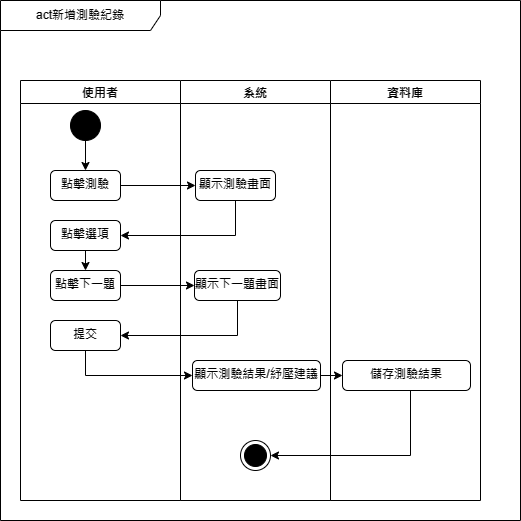

The diagram above was exported from draw.io. Its source (the exported page's mxGraphModel, read from the mxfile embedded in the PNG):
<mxGraphModel dx="1290" dy="1718" grid="1" gridSize="10" guides="1" tooltips="1" connect="1" arrows="1" fold="1" page="1" pageScale="1" pageWidth="827" pageHeight="1169" math="0" shadow="0">
  <root>
    <mxCell id="0" />
    <mxCell id="1" parent="0" />
    <mxCell id="Kxi6w6OUu8dSat3lFSxK-36" value="act新增測驗紀錄" style="shape=umlFrame;whiteSpace=wrap;html=1;pointerEvents=0;recursiveResize=0;container=1;collapsible=0;width=160;" parent="1" vertex="1">
      <mxGeometry x="220" y="-70" width="520" height="520" as="geometry" />
    </mxCell>
    <mxCell id="Kxi6w6OUu8dSat3lFSxK-42" value="使用者" style="swimlane;" parent="Kxi6w6OUu8dSat3lFSxK-36" vertex="1">
      <mxGeometry x="20" y="80" width="160" height="420" as="geometry" />
    </mxCell>
    <mxCell id="Kxi6w6OUu8dSat3lFSxK-47" style="edgeStyle=orthogonalEdgeStyle;rounded=0;orthogonalLoop=1;jettySize=auto;html=1;exitX=0.5;exitY=1;exitDx=0;exitDy=0;entryX=0.5;entryY=0;entryDx=0;entryDy=0;" parent="Kxi6w6OUu8dSat3lFSxK-42" source="Kxi6w6OUu8dSat3lFSxK-44" target="Kxi6w6OUu8dSat3lFSxK-45" edge="1">
      <mxGeometry relative="1" as="geometry" />
    </mxCell>
    <mxCell id="Kxi6w6OUu8dSat3lFSxK-44" value="" style="ellipse;fillColor=strokeColor;html=1;" parent="Kxi6w6OUu8dSat3lFSxK-42" vertex="1">
      <mxGeometry x="50" y="30" width="30" height="30" as="geometry" />
    </mxCell>
    <mxCell id="Kxi6w6OUu8dSat3lFSxK-45" value="點擊測驗" style="html=1;align=center;verticalAlign=top;rounded=1;absoluteArcSize=1;arcSize=10;dashed=0;whiteSpace=wrap;" parent="Kxi6w6OUu8dSat3lFSxK-42" vertex="1">
      <mxGeometry x="30" y="90" width="70" height="30" as="geometry" />
    </mxCell>
    <mxCell id="Kxi6w6OUu8dSat3lFSxK-66" style="edgeStyle=orthogonalEdgeStyle;rounded=0;orthogonalLoop=1;jettySize=auto;html=1;exitX=0.5;exitY=1;exitDx=0;exitDy=0;entryX=0.5;entryY=0;entryDx=0;entryDy=0;" parent="Kxi6w6OUu8dSat3lFSxK-42" source="Kxi6w6OUu8dSat3lFSxK-60" target="Kxi6w6OUu8dSat3lFSxK-62" edge="1">
      <mxGeometry relative="1" as="geometry" />
    </mxCell>
    <mxCell id="Kxi6w6OUu8dSat3lFSxK-60" value="點擊選項" style="html=1;align=center;verticalAlign=top;rounded=1;absoluteArcSize=1;arcSize=10;dashed=0;whiteSpace=wrap;" parent="Kxi6w6OUu8dSat3lFSxK-42" vertex="1">
      <mxGeometry x="30" y="140" width="70" height="30" as="geometry" />
    </mxCell>
    <mxCell id="Kxi6w6OUu8dSat3lFSxK-62" value="點擊下一題" style="html=1;align=center;verticalAlign=top;rounded=1;absoluteArcSize=1;arcSize=10;dashed=0;whiteSpace=wrap;" parent="Kxi6w6OUu8dSat3lFSxK-42" vertex="1">
      <mxGeometry x="30" y="190" width="70" height="30" as="geometry" />
    </mxCell>
    <mxCell id="Kxi6w6OUu8dSat3lFSxK-67" value="提交" style="html=1;align=center;verticalAlign=top;rounded=1;absoluteArcSize=1;arcSize=10;dashed=0;whiteSpace=wrap;" parent="Kxi6w6OUu8dSat3lFSxK-42" vertex="1">
      <mxGeometry x="30" y="240" width="70" height="30" as="geometry" />
    </mxCell>
    <mxCell id="Kxi6w6OUu8dSat3lFSxK-43" value="系統" style="swimlane;" parent="Kxi6w6OUu8dSat3lFSxK-36" vertex="1">
      <mxGeometry x="180" y="80" width="150" height="420" as="geometry" />
    </mxCell>
    <mxCell id="Kxi6w6OUu8dSat3lFSxK-58" value="顯示測驗畫面" style="html=1;align=center;verticalAlign=top;rounded=1;absoluteArcSize=1;arcSize=10;dashed=0;whiteSpace=wrap;" parent="Kxi6w6OUu8dSat3lFSxK-43" vertex="1">
      <mxGeometry x="15" y="90" width="80" height="30" as="geometry" />
    </mxCell>
    <mxCell id="Kxi6w6OUu8dSat3lFSxK-63" value="顯示下一題畫面" style="html=1;align=center;verticalAlign=top;rounded=1;absoluteArcSize=1;arcSize=10;dashed=0;whiteSpace=wrap;" parent="Kxi6w6OUu8dSat3lFSxK-43" vertex="1">
      <mxGeometry x="14" y="190" width="86" height="30" as="geometry" />
    </mxCell>
    <mxCell id="Kxi6w6OUu8dSat3lFSxK-69" value="顯示測驗結果/紓壓建議" style="html=1;align=center;verticalAlign=top;rounded=1;absoluteArcSize=1;arcSize=10;dashed=0;whiteSpace=wrap;" parent="Kxi6w6OUu8dSat3lFSxK-43" vertex="1">
      <mxGeometry x="12" y="280" width="128" height="30" as="geometry" />
    </mxCell>
    <mxCell id="Kxi6w6OUu8dSat3lFSxK-72" value="" style="ellipse;html=1;shape=endState;fillColor=strokeColor;" parent="Kxi6w6OUu8dSat3lFSxK-43" vertex="1">
      <mxGeometry x="60" y="360" width="30" height="30" as="geometry" />
    </mxCell>
    <mxCell id="Kxi6w6OUu8dSat3lFSxK-61" style="edgeStyle=orthogonalEdgeStyle;rounded=0;orthogonalLoop=1;jettySize=auto;html=1;exitX=1;exitY=0.5;exitDx=0;exitDy=0;entryX=0;entryY=0.5;entryDx=0;entryDy=0;" parent="Kxi6w6OUu8dSat3lFSxK-36" source="Kxi6w6OUu8dSat3lFSxK-45" target="Kxi6w6OUu8dSat3lFSxK-58" edge="1">
      <mxGeometry relative="1" as="geometry" />
    </mxCell>
    <mxCell id="Kxi6w6OUu8dSat3lFSxK-64" style="edgeStyle=orthogonalEdgeStyle;rounded=0;orthogonalLoop=1;jettySize=auto;html=1;exitX=1;exitY=0.5;exitDx=0;exitDy=0;" parent="Kxi6w6OUu8dSat3lFSxK-36" source="Kxi6w6OUu8dSat3lFSxK-62" target="Kxi6w6OUu8dSat3lFSxK-63" edge="1">
      <mxGeometry relative="1" as="geometry" />
    </mxCell>
    <mxCell id="Kxi6w6OUu8dSat3lFSxK-65" style="edgeStyle=orthogonalEdgeStyle;rounded=0;orthogonalLoop=1;jettySize=auto;html=1;exitX=0.5;exitY=1;exitDx=0;exitDy=0;entryX=1;entryY=0.5;entryDx=0;entryDy=0;" parent="Kxi6w6OUu8dSat3lFSxK-36" source="Kxi6w6OUu8dSat3lFSxK-58" target="Kxi6w6OUu8dSat3lFSxK-60" edge="1">
      <mxGeometry relative="1" as="geometry" />
    </mxCell>
    <mxCell id="Kxi6w6OUu8dSat3lFSxK-68" style="edgeStyle=orthogonalEdgeStyle;rounded=0;orthogonalLoop=1;jettySize=auto;html=1;exitX=0.5;exitY=1;exitDx=0;exitDy=0;entryX=1;entryY=0.5;entryDx=0;entryDy=0;" parent="Kxi6w6OUu8dSat3lFSxK-36" source="Kxi6w6OUu8dSat3lFSxK-63" target="Kxi6w6OUu8dSat3lFSxK-67" edge="1">
      <mxGeometry relative="1" as="geometry" />
    </mxCell>
    <mxCell id="Kxi6w6OUu8dSat3lFSxK-70" style="edgeStyle=orthogonalEdgeStyle;rounded=0;orthogonalLoop=1;jettySize=auto;html=1;exitX=0.5;exitY=1;exitDx=0;exitDy=0;entryX=0;entryY=0.5;entryDx=0;entryDy=0;" parent="Kxi6w6OUu8dSat3lFSxK-36" source="Kxi6w6OUu8dSat3lFSxK-67" target="Kxi6w6OUu8dSat3lFSxK-69" edge="1">
      <mxGeometry relative="1" as="geometry" />
    </mxCell>
    <mxCell id="cdQPdH9sXlHI6XFG-GFb-1" value="資料庫" style="swimlane;" parent="Kxi6w6OUu8dSat3lFSxK-36" vertex="1">
      <mxGeometry x="330" y="80" width="150" height="420" as="geometry" />
    </mxCell>
    <mxCell id="cdQPdH9sXlHI6XFG-GFb-5" value="儲存測驗結果" style="html=1;align=center;verticalAlign=top;rounded=1;absoluteArcSize=1;arcSize=10;dashed=0;whiteSpace=wrap;" parent="cdQPdH9sXlHI6XFG-GFb-1" vertex="1">
      <mxGeometry x="12" y="280" width="128" height="30" as="geometry" />
    </mxCell>
    <mxCell id="cdQPdH9sXlHI6XFG-GFb-7" style="edgeStyle=orthogonalEdgeStyle;rounded=0;orthogonalLoop=1;jettySize=auto;html=1;entryX=1;entryY=0.5;entryDx=0;entryDy=0;" parent="Kxi6w6OUu8dSat3lFSxK-36" source="cdQPdH9sXlHI6XFG-GFb-5" target="Kxi6w6OUu8dSat3lFSxK-72" edge="1">
      <mxGeometry relative="1" as="geometry">
        <Array as="points">
          <mxPoint x="410" y="455" />
        </Array>
      </mxGeometry>
    </mxCell>
    <mxCell id="cdQPdH9sXlHI6XFG-GFb-8" style="edgeStyle=orthogonalEdgeStyle;rounded=0;orthogonalLoop=1;jettySize=auto;html=1;exitX=1;exitY=0.5;exitDx=0;exitDy=0;entryX=0;entryY=0.5;entryDx=0;entryDy=0;" parent="Kxi6w6OUu8dSat3lFSxK-36" source="Kxi6w6OUu8dSat3lFSxK-69" target="cdQPdH9sXlHI6XFG-GFb-5" edge="1">
      <mxGeometry relative="1" as="geometry" />
    </mxCell>
  </root>
</mxGraphModel>